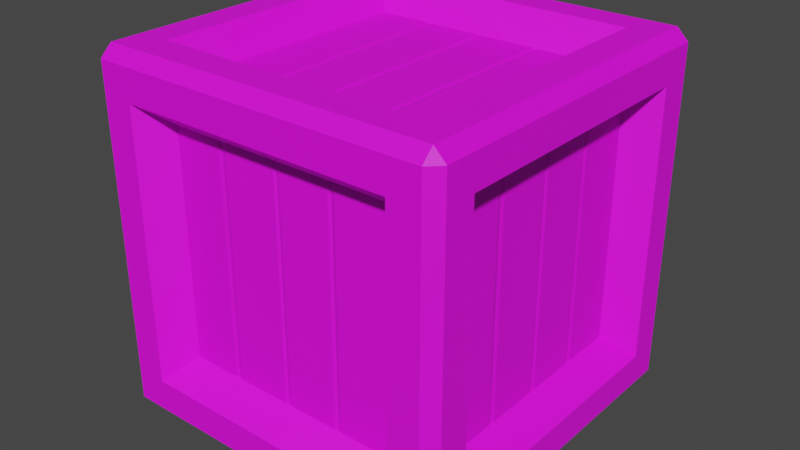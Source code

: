 # Source: Crate_Small_V1.1.blend  (saved by Blender 2.91.10; exported with 4.5.12 LTS)
import bpy
from mathutils import Matrix  # noqa: F401  (used for matrix-valued properties, if any)

bpy.ops.wm.read_factory_settings(use_empty=True)
scene = bpy.context.scene
scene.name = 'Scene'

# ---- collections
col_collection = bpy.data.collections.new('Collection'); scene.collection.children.link(col_collection)

# ---- images (referenced by path relative to the original .blend; pixels are not part of the script)
import os
ASSET_DIR = os.environ.get("B2B_ASSET_DIR", "")  # directory of the original .blend (textures are referenced by path, not embedded)
HERE = os.path.dirname(os.path.abspath(__file__))  # packed textures are extracted next to this script under _unpacked/

def load_image(name, relpath, width, height, colorspace="sRGB"):
    """Load a texture the original file referenced (path relative to the .blend, or extracted next to this script)."""
    p = next((c for c in (os.path.join(HERE, relpath), os.path.join(ASSET_DIR, relpath)) if relpath and os.path.exists(c)), "")
    if p:
        img = bpy.data.images.load(p, check_existing=True)
        img.name = name
    else:  # same state as the original file: an image datablock whose file is absent (Cycles renders it pink)
        img = bpy.data.images.new(name, width, height)
        img.source = "FILE"
        img.filepath = "//" + (relpath or name)
    img.colorspace_settings.name = colorspace
    return img
img_color2_png_010 = load_image('Color2.png.010', 'Color2.png', 1024, 1024, 'sRGB')

# ---- materials (node trees are filled in below, after node groups)
mat_material_011 = bpy.data.materials.new('Material.011')
mat_material_011.use_transparent_shadow = False

# ---- material node trees
mat_material_011.use_nodes = True; mat_material_011.node_tree.nodes.clear()
_N = mat_material_011.node_tree.nodes; _L = mat_material_011.node_tree.links
n0 = _N.new('ShaderNodeBsdfPrincipled'); n0.name = 'Principled BSDF'; n0.location = (10, 300)
n0.distribution = 'GGX'
n0.subsurface_method = 'BURLEY'
n0.inputs[2].default_value = 0.6
n0.inputs[3].default_value = 1.45
n0.inputs[27].default_value = (0.0, 0.0, 0.0, 1.0)
n0.inputs[28].default_value = 1.0
n1 = _N.new('ShaderNodeOutputMaterial'); n1.name = 'Material Output'; n1.location = (300, 300)
n2 = _N.new('ShaderNodeTexImage'); n2.name = 'Image Texture'; n2.location = (-280, 280)
n2.image = img_color2_png_010
_L.new(n0.outputs[0], n1.inputs[0])
_L.new(n2.outputs[0], n0.inputs[0])
n1.is_active_output = True

# ---- world
world_world = bpy.data.worlds.new('World'); scene.world = world_world
world_world.use_nodes = True; world_world.node_tree.nodes.clear()
_N = world_world.node_tree.nodes; _L = world_world.node_tree.links
n0 = _N.new('ShaderNodeOutputWorld'); n0.name = 'World Output'; n0.location = (300, 300)
n1 = _N.new('ShaderNodeBackground'); n1.name = 'Background'; n1.location = (10, 300)
n1.inputs[0].default_value = (0.05088, 0.05088, 0.05088, 1.0)
_L.new(n1.outputs[0], n0.inputs[0])
n0.is_active_output = True
world_world.color = (0.05088, 0.05088, 0.05088)
world_world.use_sun_shadow = False
world_world.sun_shadow_jitter_overblur = 0.0

# ---- meshes
me_cube_023 = bpy.data.meshes.new('Cube.023')
me_cube_023.from_pydata([(-0.1468, -0.112, 0.287), (-0.1468, -0.112, 0.063), (-0.1468, 0.112, 0.063), (-0.1468, 0.112, 0.287), (-0.1468, 0.06317, 0.063), (-0.1468, 0.05579, 0.063), (-0.1468, 0.05579, 0.287), (-0.1468, 0.06317, 0.287), (-0.1468, 0.002355, 0.063), (-0.1468, -0.003099, 0.063), (-0.1468, -0.003099, 0.287), (-0.1468, 0.002355, 0.287), (-0.1468, -0.05371, 0.063), (-0.1468, -0.05992, 0.063), (-0.1468, -0.05992, 0.287), (-0.1468, -0.05371, 0.287), (-0.1458, 0.05948, 0.063), (-0.1458, 0.05948, 0.287), (-0.1458, -0.0003722, 0.063), (-0.1458, -0.0003722, 0.287), (-0.1458, -0.05681, 0.063), (-0.1458, -0.05681, 0.287), (0.1469, 0.112, 0.287), (0.1469, 0.112, 0.063), (0.1469, -0.112, 0.063), (0.1469, -0.112, 0.287), (0.1469, -0.0632, 0.063), (0.1469, -0.05582, 0.063), (0.1469, -0.05582, 0.287), (0.1469, -0.0632, 0.287), (0.1469, -0.002385, 0.063), (0.1469, 0.003069, 0.063), (0.1469, 0.003069, 0.287), (0.1469, -0.002385, 0.287), (0.1469, 0.05368, 0.063), (0.1469, 0.05989, 0.063), (0.1469, 0.05989, 0.287), (0.1469, 0.05368, 0.287), (0.1458, -0.05951, 0.063), (0.1458, -0.05951, 0.287), (0.1458, 0.0003424, 0.063), (0.1458, 0.0003424, 0.287), (0.1458, 0.05678, 0.063), (0.1458, 0.05678, 0.287), (-0.175, -0.1331, 0.04189), (-0.175, -0.1331, 0.3081), (-0.175, 0.1331, 0.3081), (-0.175, 0.1331, 0.04189), (-0.1331, 0.175, 0.04189), (-0.1331, 0.175, 0.3081), (0.1331, 0.175, 0.3081), (0.1331, 0.175, 0.04189), (0.175, 0.1331, 0.04189), (0.175, 0.1331, 0.3081), (0.175, -0.1331, 0.3081), (0.175, -0.1331, 0.04189), (0.1331, -0.175, 0.04189), (0.1331, -0.175, 0.3081), (-0.1331, -0.175, 0.3081), (-0.1331, -0.175, 0.04189), (-0.1331, 0.1331, 0.0), (0.1331, 0.1331, 0.0), (0.1331, -0.1331, 0.0), (-0.1331, -0.1331, 0.0), (0.1331, 0.1331, 0.35), (-0.1331, 0.1331, 0.35), (-0.1331, -0.1331, 0.35), (0.1331, -0.1331, 0.35), (-0.1457, -0.1108, 0.06417), (-0.1457, -0.1108, 0.2858), (-0.1457, 0.1108, 0.06417), (-0.1457, 0.1108, 0.2858), (-0.1108, 0.1457, 0.2858), (-0.1108, 0.1457, 0.06417), (0.1108, 0.1457, 0.06417), (0.1108, 0.1457, 0.2858), (0.1457, 0.1108, 0.2858), (0.1457, 0.1108, 0.06417), (0.1457, -0.1108, 0.06417), (0.1457, -0.1108, 0.2858), (0.1108, -0.1457, 0.2858), (0.1108, -0.1457, 0.06417), (-0.1108, -0.1457, 0.06417), (-0.1108, -0.1457, 0.2858), (0.1108, 0.1108, 0.02929), (-0.1108, 0.1108, 0.02929), (-0.1108, -0.1108, 0.02929), (0.1108, -0.1108, 0.02929), (-0.1108, 0.1108, 0.3207), (0.1108, 0.1108, 0.3207), (0.1108, -0.1108, 0.3207), (-0.1108, -0.1108, 0.3207), (-0.1636, -0.1636, 0.0), (-0.1636, -0.175, 0.0114), (-0.175, -0.1636, 0.0114), (-0.1636, -0.175, 0.3386), (-0.1636, -0.1636, 0.35), (-0.175, -0.1636, 0.3386), (-0.175, 0.1636, 0.0114), (-0.1636, 0.175, 0.0114), (-0.1636, 0.1636, 0.0), (-0.1636, 0.1636, 0.35), (-0.1636, 0.175, 0.3386), (-0.175, 0.1636, 0.3386), (0.175, -0.1636, 0.0114), (0.1636, -0.175, 0.0114), (0.1636, -0.1636, 0.0), (0.1636, -0.1636, 0.35), (0.1636, -0.175, 0.3386), (0.175, -0.1636, 0.3386), (0.1636, 0.175, 0.0114), (0.175, 0.1636, 0.0114), (0.1636, 0.1636, 0.0), (0.1636, 0.1636, 0.35), (0.175, 0.1636, 0.3386), (0.1636, 0.175, 0.3386), (-0.112, 0.1468, 0.287), (-0.112, 0.1468, 0.063), (0.112, 0.1468, 0.063), (0.112, 0.1468, 0.287), (0.0632, 0.1468, 0.063), (0.05581, 0.1468, 0.063), (0.05581, 0.1468, 0.287), (0.0632, 0.1468, 0.287), (0.002381, 0.1468, 0.063), (-0.003073, 0.1468, 0.063), (-0.003073, 0.1468, 0.287), (0.002381, 0.1468, 0.287), (-0.05368, 0.1468, 0.063), (-0.05989, 0.1468, 0.063), (-0.05989, 0.1468, 0.287), (-0.05368, 0.1468, 0.287), (0.05951, 0.1458, 0.063), (0.05951, 0.1458, 0.287), (-0.000346, 0.1458, 0.063), (-0.000346, 0.1458, 0.287), (-0.05679, 0.1458, 0.063), (-0.05679, 0.1458, 0.287), (0.112, -0.1469, 0.287), (0.112, -0.1469, 0.063), (-0.112, -0.1469, 0.063), (-0.112, -0.1469, 0.287), (-0.06318, -0.1469, 0.063), (-0.05579, -0.1469, 0.063), (-0.05579, -0.1469, 0.287), (-0.06318, -0.1469, 0.287), (-0.002359, -0.1469, 0.063), (0.003096, -0.1469, 0.063), (0.003096, -0.1469, 0.287), (-0.002359, -0.1469, 0.287), (0.05371, -0.1469, 0.063), (0.05991, -0.1469, 0.063), (0.05991, -0.1469, 0.287), (0.05371, -0.1469, 0.287), (-0.05948, -0.1458, 0.063), (-0.05948, -0.1458, 0.287), (0.0003685, -0.1458, 0.063), (0.0003685, -0.1458, 0.287), (0.05681, -0.1458, 0.063), (0.05681, -0.1458, 0.287), (-0.112, -0.112, 0.3219), (-0.112, 0.112, 0.3219), (0.112, 0.112, 0.3219), (0.112, -0.112, 0.3219), (0.0632, 0.112, 0.3219), (0.05581, 0.112, 0.3219), (0.05581, -0.112, 0.3219), (0.0632, -0.112, 0.3219), (0.002381, 0.112, 0.3219), (-0.003073, 0.112, 0.3219), (-0.003073, -0.112, 0.3219), (0.002381, -0.112, 0.3219), (-0.05368, 0.112, 0.3219), (-0.05989, 0.112, 0.3219), (-0.05989, -0.112, 0.3219), (-0.05368, -0.112, 0.3219), (0.05951, 0.112, 0.3208), (0.05951, -0.112, 0.3208), (-0.000346, 0.112, 0.3208), (-0.000346, -0.112, 0.3208), (-0.05679, 0.112, 0.3208), (-0.05679, -0.112, 0.3208), (0.112, -0.112, 0.02814), (0.112, 0.112, 0.02814), (-0.112, 0.112, 0.02814), (-0.112, -0.112, 0.02814), (-0.06318, 0.112, 0.02814), (-0.05579, 0.112, 0.02814), (-0.05579, -0.112, 0.02814), (-0.06318, -0.112, 0.02814), (-0.002359, 0.112, 0.02814), (0.003096, 0.112, 0.02814), (0.003096, -0.112, 0.02814), (-0.002359, -0.112, 0.02814), (0.05371, 0.112, 0.02814), (0.05991, 0.112, 0.02814), (0.05991, -0.112, 0.02814), (0.05371, -0.112, 0.02814), (-0.05948, 0.112, 0.02923), (-0.05948, -0.112, 0.02923), (0.0003685, 0.112, 0.02923), (0.0003685, -0.112, 0.02923), (0.05681, 0.112, 0.02923), (0.05681, -0.112, 0.02923)], [], [(4, 7, 3, 2), (8, 11, 6, 5), (16, 17, 7, 4), (12, 15, 10, 9), (18, 19, 11, 8), (1, 0, 14, 13), (20, 21, 15, 12), (5, 6, 17, 16), (9, 10, 19, 18), (13, 14, 21, 20), (26, 29, 25, 24), (30, 33, 28, 27), (38, 39, 29, 26), (34, 37, 32, 31), (40, 41, 33, 30), (23, 22, 36, 35), (42, 43, 37, 34), (27, 28, 39, 38), (31, 32, 41, 40), (35, 36, 43, 42), (62, 63, 86, 87), (65, 66, 91, 88), (58, 59, 82, 83), (61, 62, 87, 84), (54, 55, 78, 79), (67, 64, 89, 90), (93, 105, 56, 59), (96, 107, 67, 66), (110, 99, 48, 51), (95, 93, 59, 58), (100, 112, 61, 60), (112, 106, 62, 61), (113, 101, 65, 64), (115, 110, 51, 50), (111, 114, 53, 52), (107, 113, 64, 67), (105, 108, 57, 56), (109, 104, 55, 54), (99, 102, 49, 48), (106, 92, 63, 62), (98, 94, 44, 47), (103, 98, 47, 46), (104, 111, 52, 55), (101, 96, 66, 65), (94, 97, 45, 44), (102, 115, 50, 49), (97, 103, 46, 45), (108, 95, 58, 57), (114, 109, 54, 53), (66, 67, 90, 91), (44, 45, 69, 68), (48, 49, 72, 73), (47, 44, 68, 70), (52, 53, 76, 77), (51, 48, 73, 74), (56, 57, 80, 81), (45, 46, 71, 69), (55, 52, 77, 78), (60, 61, 84, 85), (49, 50, 75, 72), (59, 56, 81, 82), (64, 65, 88, 89), (46, 47, 70, 71), (53, 54, 79, 76), (63, 60, 85, 86), (50, 51, 74, 75), (57, 58, 83, 80), (92, 93, 94), (95, 96, 97), (98, 99, 100), (101, 102, 103), (104, 105, 106), (107, 108, 109), (110, 111, 112), (113, 114, 115), (100, 92, 94, 98), (93, 95, 97, 94), (96, 101, 103, 97), (102, 99, 98, 103), (112, 100, 99, 110), (101, 113, 115, 102), (114, 111, 110, 115), (106, 112, 111, 104), (113, 107, 109, 114), (108, 105, 104, 109), (92, 106, 105, 93), (107, 96, 95, 108), (92, 100, 60, 63), (120, 123, 119, 118), (124, 127, 122, 121), (132, 133, 123, 120), (128, 131, 126, 125), (134, 135, 127, 124), (117, 116, 130, 129), (136, 137, 131, 128), (121, 122, 133, 132), (125, 126, 135, 134), (129, 130, 137, 136), (142, 145, 141, 140), (146, 149, 144, 143), (154, 155, 145, 142), (150, 153, 148, 147), (156, 157, 149, 146), (139, 138, 152, 151), (158, 159, 153, 150), (143, 144, 155, 154), (147, 148, 157, 156), (151, 152, 159, 158), (164, 167, 163, 162), (168, 171, 166, 165), (176, 177, 167, 164), (172, 175, 170, 169), (178, 179, 171, 168), (161, 160, 174, 173), (180, 181, 175, 172), (165, 166, 177, 176), (169, 170, 179, 178), (173, 174, 181, 180), (186, 189, 185, 184), (190, 193, 188, 187), (198, 199, 189, 186), (194, 197, 192, 191), (200, 201, 193, 190), (183, 182, 196, 195), (202, 203, 197, 194), (187, 188, 199, 198), (191, 192, 201, 200), (195, 196, 203, 202)])
_uv = me_cube_023.uv_layers.new(name='UVMap')
_uv.uv.foreach_set('vector', [0.5963, 0.9951, 0.5966, 0.9951, 0.5966, 0.9951, 0.5963, 0.9951, 0.5963, 0.9949, 0.5966, 0.9949, 0.5966, 0.995, 0.5963, 0.995, 0.5963, 0.995, 0.5966, 0.995, 0.5966, 0.9951, 0.5963, 0.9951, 0.5963, 0.9949, 0.5966, 0.9949, 0.5966, 0.9949, 0.5963, 0.9949, 0.5963, 0.9949, 0.5966, 0.9949, 0.5966, 0.9949, 0.5963, 0.9949, 0.5963, 0.9949, 0.5966, 0.9949, 0.5966, 0.9949, 0.5963, 0.9949, 0.5963, 0.9949, 0.5966, 0.9949, 0.5966, 0.9949, 0.5963, 0.9949, 0.5963, 0.995, 0.5966, 0.995, 0.5966, 0.995, 0.5963, 0.995, 0.5963, 0.9949, 0.5966, 0.9949, 0.5966, 0.9949, 0.5963, 0.9949, 0.5963, 0.9949, 0.5966, 0.9949, 0.5966, 0.9949, 0.5963, 0.9949, 0.5963, 0.9951, 0.5966, 0.9951, 0.5966, 0.9951, 0.5963, 0.9951, 0.5963, 0.9949, 0.5966, 0.9949, 0.5966, 0.995, 0.5963, 0.995, 0.5963, 0.995, 0.5966, 0.995, 0.5966, 0.9951, 0.5963, 0.9951, 0.5963, 0.9949, 0.5966, 0.9949, 0.5966, 0.9949, 0.5963, 0.9949, 0.5963, 0.9949, 0.5966, 0.9949, 0.5966, 0.9949, 0.5963, 0.9949, 0.5963, 0.9949, 0.5966, 0.9949, 0.5966, 0.9949, 0.5963, 0.9949, 0.5963, 0.9949, 0.5966, 0.9949, 0.5966, 0.9949, 0.5963, 0.9949, 0.5963, 0.995, 0.5966, 0.995, 0.5966, 0.995, 0.5963, 0.995, 0.5963, 0.9949, 0.5966, 0.9949, 0.5966, 0.9949, 0.5963, 0.9949, 0.5963, 0.9949, 0.5966, 0.9949, 0.5966, 0.9949, 0.5963, 0.9949, 0.06315, 0.851, 0.06292, 0.851, 0.06292, 0.851, 0.06315, 0.851, 0.06378, 0.8508, 0.06378, 0.851, 0.06378, 0.851, 0.06378, 0.8508, 0.06347, 0.8514, 0.06323, 0.8514, 0.06323, 0.8514, 0.06347, 0.8514, 0.06315, 0.8508, 0.06315, 0.851, 0.06315, 0.851, 0.06315, 0.8508, 0.06347, 0.851, 0.06323, 0.851, 0.06323, 0.851, 0.06347, 0.851, 0.06354, 0.851, 0.06354, 0.8508, 0.06354, 0.8508, 0.06354, 0.851, 0.0632, 0.8514, 0.0632, 0.8511, 0.06323, 0.8511, 0.06323, 0.8514, 0.06381, 0.8511, 0.06351, 0.8511, 0.06354, 0.851, 0.06378, 0.851, 0.0632, 0.8508, 0.0632, 0.8505, 0.06323, 0.8505, 0.06323, 0.8507, 0.06349, 0.8514, 0.0632, 0.8514, 0.06323, 0.8514, 0.06347, 0.8514, 0.06289, 0.8508, 0.06318, 0.8508, 0.06315, 0.8508, 0.06292, 0.8508, 0.06318, 0.8508, 0.06318, 0.8511, 0.06315, 0.851, 0.06315, 0.8508, 0.06351, 0.8508, 0.06381, 0.8508, 0.06378, 0.8508, 0.06354, 0.8508, 0.06349, 0.8508, 0.0632, 0.8508, 0.06323, 0.8507, 0.06347, 0.8507, 0.0632, 0.8508, 0.06349, 0.8508, 0.06347, 0.8508, 0.06323, 0.8508, 0.06351, 0.8511, 0.06351, 0.8508, 0.06354, 0.8508, 0.06354, 0.851, 0.0632, 0.8511, 0.06349, 0.8511, 0.06347, 0.8511, 0.06323, 0.8511, 0.06349, 0.8511, 0.0632, 0.8511, 0.06323, 0.851, 0.06347, 0.851, 0.0632, 0.8505, 0.06349, 0.8505, 0.06347, 0.8505, 0.06323, 0.8505, 0.06318, 0.8511, 0.06289, 0.8511, 0.06292, 0.851, 0.06315, 0.851, 0.0632, 0.8505, 0.0632, 0.8502, 0.06323, 0.8502, 0.06323, 0.8504, 0.06349, 0.8505, 0.0632, 0.8505, 0.06323, 0.8504, 0.06347, 0.8504, 0.0632, 0.8511, 0.0632, 0.8508, 0.06323, 0.8508, 0.06323, 0.851, 0.06381, 0.8508, 0.06381, 0.8511, 0.06378, 0.851, 0.06378, 0.8508, 0.0632, 0.8502, 0.06349, 0.8502, 0.06347, 0.8502, 0.06323, 0.8502, 0.06349, 0.8505, 0.06349, 0.8508, 0.06347, 0.8507, 0.06347, 0.8505, 0.06349, 0.8502, 0.06349, 0.8505, 0.06347, 0.8504, 0.06347, 0.8502, 0.06349, 0.8511, 0.06349, 0.8514, 0.06347, 0.8514, 0.06347, 0.8511, 0.06349, 0.8508, 0.06349, 0.8511, 0.06347, 0.851, 0.06347, 0.8508, 0.06378, 0.851, 0.06354, 0.851, 0.06354, 0.851, 0.06378, 0.851, 0.06323, 0.8502, 0.06347, 0.8502, 0.06347, 0.8502, 0.06323, 0.8502, 0.06323, 0.8505, 0.06347, 0.8505, 0.06347, 0.8505, 0.06323, 0.8505, 0.06323, 0.8504, 0.06323, 0.8502, 0.06323, 0.8502, 0.06323, 0.8504, 0.06323, 0.8508, 0.06347, 0.8508, 0.06347, 0.8508, 0.06323, 0.8508, 0.06323, 0.8507, 0.06323, 0.8505, 0.06323, 0.8505, 0.06323, 0.8507, 0.06323, 0.8511, 0.06347, 0.8511, 0.06347, 0.8511, 0.06323, 0.8511, 0.06347, 0.8502, 0.06347, 0.8504, 0.06347, 0.8504, 0.06347, 0.8502, 0.06323, 0.851, 0.06323, 0.8508, 0.06323, 0.8508, 0.06323, 0.851, 0.06292, 0.8508, 0.06315, 0.8508, 0.06315, 0.8508, 0.06292, 0.8508, 0.06347, 0.8505, 0.06347, 0.8507, 0.06347, 0.8507, 0.06347, 0.8505, 0.06323, 0.8514, 0.06323, 0.8511, 0.06323, 0.8511, 0.06323, 0.8514, 0.06354, 0.8508, 0.06378, 0.8508, 0.06378, 0.8508, 0.06354, 0.8508, 0.06347, 0.8504, 0.06323, 0.8504, 0.06323, 0.8504, 0.06347, 0.8504, 0.06347, 0.8508, 0.06347, 0.851, 0.06347, 0.851, 0.06347, 0.8508, 0.06292, 0.851, 0.06292, 0.8508, 0.06292, 0.8508, 0.06292, 0.851, 0.06347, 0.8507, 0.06323, 0.8507, 0.06323, 0.8507, 0.06347, 0.8507, 0.06347, 0.8511, 0.06347, 0.8514, 0.06347, 0.8514, 0.06347, 0.8511, 0.06289, 0.8511, 0.06288, 0.8511, 0.06288, 0.8511, 0.06349, 0.8501, 0.0635, 0.8502, 0.06349, 0.8502, 0.06288, 0.8508, 0.06288, 0.8508, 0.06289, 0.8508, 0.0635, 0.8505, 0.06349, 0.8505, 0.06349, 0.8505, 0.06319, 0.8511, 0.06318, 0.8511, 0.06318, 0.8511, 0.0635, 0.8511, 0.06349, 0.8511, 0.06349, 0.8511, 0.06318, 0.8508, 0.06319, 0.8508, 0.06318, 0.8508, 0.0635, 0.8508, 0.06349, 0.8508, 0.06349, 0.8508, 0.06289, 0.8508, 0.06289, 0.8511, 0.06288, 0.8511, 0.06288, 0.8508, 0.0632, 0.8501, 0.06349, 0.8501, 0.06349, 0.8502, 0.0632, 0.8502, 0.0635, 0.8502, 0.0635, 0.8505, 0.06349, 0.8505, 0.06349, 0.8502, 0.06349, 0.8505, 0.0632, 0.8505, 0.0632, 0.8505, 0.06349, 0.8505, 0.06318, 0.8508, 0.06289, 0.8508, 0.06289, 0.8508, 0.06318, 0.8508, 0.0635, 0.8505, 0.0635, 0.8508, 0.06349, 0.8508, 0.06349, 0.8505, 0.06349, 0.8508, 0.0632, 0.8508, 0.0632, 0.8508, 0.06349, 0.8508, 0.06318, 0.8511, 0.06318, 0.8508, 0.0632, 0.8508, 0.0632, 0.8511, 0.06351, 0.8508, 0.06351, 0.8511, 0.06349, 0.8511, 0.06349, 0.8508, 0.06349, 0.8511, 0.0632, 0.8511, 0.0632, 0.8511, 0.06349, 0.8511, 0.06289, 0.8511, 0.06318, 0.8511, 0.06318, 0.8511, 0.06289, 0.8511, 0.0635, 0.8511, 0.0635, 0.8514, 0.06349, 0.8514, 0.06349, 0.8511, 0.06289, 0.8511, 0.06289, 0.8508, 0.06292, 0.8508, 0.06292, 0.851, 0.5963, 0.9951, 0.5966, 0.9951, 0.5966, 0.9951, 0.5963, 0.9951, 0.5963, 0.9949, 0.5966, 0.9949, 0.5966, 0.995, 0.5963, 0.995, 0.5963, 0.995, 0.5966, 0.995, 0.5966, 0.9951, 0.5963, 0.9951, 0.5963, 0.9949, 0.5966, 0.9949, 0.5966, 0.9949, 0.5963, 0.9949, 0.5963, 0.9949, 0.5966, 0.9949, 0.5966, 0.9949, 0.5963, 0.9949, 0.5963, 0.9949, 0.5966, 0.9949, 0.5966, 0.9949, 0.5963, 0.9949, 0.5963, 0.9949, 0.5966, 0.9949, 0.5966, 0.9949, 0.5963, 0.9949, 0.5963, 0.995, 0.5966, 0.995, 0.5966, 0.995, 0.5963, 0.995, 0.5963, 0.9949, 0.5966, 0.9949, 0.5966, 0.9949, 0.5963, 0.9949, 0.5963, 0.9949, 0.5966, 0.9949, 0.5966, 0.9949, 0.5963, 0.9949, 0.5963, 0.9951, 0.5966, 0.9951, 0.5966, 0.9951, 0.5963, 0.9951, 0.5963, 0.9949, 0.5966, 0.9949, 0.5966, 0.995, 0.5963, 0.995, 0.5963, 0.995, 0.5966, 0.995, 0.5966, 0.9951, 0.5963, 0.9951, 0.5963, 0.9949, 0.5966, 0.9949, 0.5966, 0.9949, 0.5963, 0.9949, 0.5963, 0.9949, 0.5966, 0.9949, 0.5966, 0.9949, 0.5963, 0.9949, 0.5963, 0.9949, 0.5966, 0.9949, 0.5966, 0.9949, 0.5963, 0.9949, 0.5963, 0.9949, 0.5966, 0.9949, 0.5966, 0.9949, 0.5963, 0.9949, 0.5963, 0.995, 0.5966, 0.995, 0.5966, 0.995, 0.5963, 0.995, 0.5963, 0.9949, 0.5966, 0.9949, 0.5966, 0.9949, 0.5963, 0.9949, 0.5963, 0.9949, 0.5966, 0.9949, 0.5966, 0.9949, 0.5963, 0.9949, 0.5963, 0.9951, 0.5966, 0.9951, 0.5966, 0.9951, 0.5963, 0.9951, 0.5963, 0.9949, 0.5966, 0.9949, 0.5966, 0.995, 0.5963, 0.995, 0.5963, 0.995, 0.5966, 0.995, 0.5966, 0.9951, 0.5963, 0.9951, 0.5963, 0.9949, 0.5966, 0.9949, 0.5966, 0.9949, 0.5963, 0.9949, 0.5963, 0.9949, 0.5966, 0.9949, 0.5966, 0.9949, 0.5963, 0.9949, 0.5963, 0.9949, 0.5966, 0.9949, 0.5966, 0.9949, 0.5963, 0.9949, 0.5963, 0.9949, 0.5966, 0.9949, 0.5966, 0.9949, 0.5963, 0.9949, 0.5963, 0.995, 0.5966, 0.995, 0.5966, 0.995, 0.5963, 0.995, 0.5963, 0.9949, 0.5966, 0.9949, 0.5966, 0.9949, 0.5963, 0.9949, 0.5963, 0.9949, 0.5966, 0.9949, 0.5966, 0.9949, 0.5963, 0.9949, 0.5963, 0.9951, 0.5966, 0.9951, 0.5966, 0.9951, 0.5963, 0.9951, 0.5963, 0.9949, 0.5966, 0.9949, 0.5966, 0.995, 0.5963, 0.995, 0.5963, 0.995, 0.5966, 0.995, 0.5966, 0.9951, 0.5963, 0.9951, 0.5963, 0.9949, 0.5966, 0.9949, 0.5966, 0.9949, 0.5963, 0.9949, 0.5963, 0.9949, 0.5966, 0.9949, 0.5966, 0.9949, 0.5963, 0.9949, 0.5963, 0.9949, 0.5966, 0.9949, 0.5966, 0.9949, 0.5963, 0.9949, 0.5963, 0.9949, 0.5966, 0.9949, 0.5966, 0.9949, 0.5963, 0.9949, 0.5963, 0.995, 0.5966, 0.995, 0.5966, 0.995, 0.5963, 0.995, 0.5963, 0.9949, 0.5966, 0.9949, 0.5966, 0.9949, 0.5963, 0.9949, 0.5963, 0.9949, 0.5966, 0.9949, 0.5966, 0.9949, 0.5963, 0.9949])
me_cube_023.materials.append(mat_material_011)
me_cube_023.use_remesh_fix_poles = True
me_cube_023.use_remesh_preserve_attributes = False
me_cube_023.use_mirror_vertex_groups = False
me_cube_023.update()

# ---- objects
ob_crate_small_v1_1 = bpy.data.objects.new('Crate_Small_V1.1', me_cube_023)

# ---- transforms, parenting, visibility, modifiers, constraints
ob_crate_small_v1_1.location = (0.0, 9.095e-13, 0.0)
ob_crate_small_v1_1.lineart.crease_threshold = 0.0

# ---- collection membership
col_collection.objects.link(ob_crate_small_v1_1)

# ---- scene / render settings (as saved in the file)
scene.frame_start = 1; scene.frame_end = 250; scene.frame_set(1)
scene.render.engine = 'BLENDER_EEVEE_NEXT'
scene.cycles.use_denoising = False
scene.cycles.samples = 128
scene.cycles.sampling_pattern = 'TABULATED_SOBOL'
scene.cycles.use_adaptive_sampling = False
scene.cycles.use_light_tree = False
scene.view_settings.view_transform = 'Filmic'
bpy.context.view_layer.update()

# ---- added for rendering (the .blend has no active camera and no usable light): camera, sun
cam_auto = bpy.data.cameras.new('AutoCamera')
cam_auto.lens = 50.0
cam_auto.sensor_width = 36.0
cam_auto.clip_end = 1000.0
ob_auto_camera = bpy.data.objects.new('AutoCamera', cam_auto)
scene.collection.objects.link(ob_auto_camera)
ob_auto_camera.location = (0.560888, -0.673065, 0.62371)
ob_auto_camera.rotation_euler = (1.09748, -7.21219e-08, 0.694738)
scene.camera = ob_auto_camera
light_auto_sun = bpy.data.lights.new('AutoSun', 'SUN')
light_auto_sun.energy = 3.0
light_auto_sun.angle = 0.0523599
ob_auto_sun = bpy.data.objects.new('AutoSun', light_auto_sun)
scene.collection.objects.link(ob_auto_sun)
ob_auto_sun.rotation_euler = (0.872665, 0.174533, 0.523599)
bpy.context.view_layer.update()

